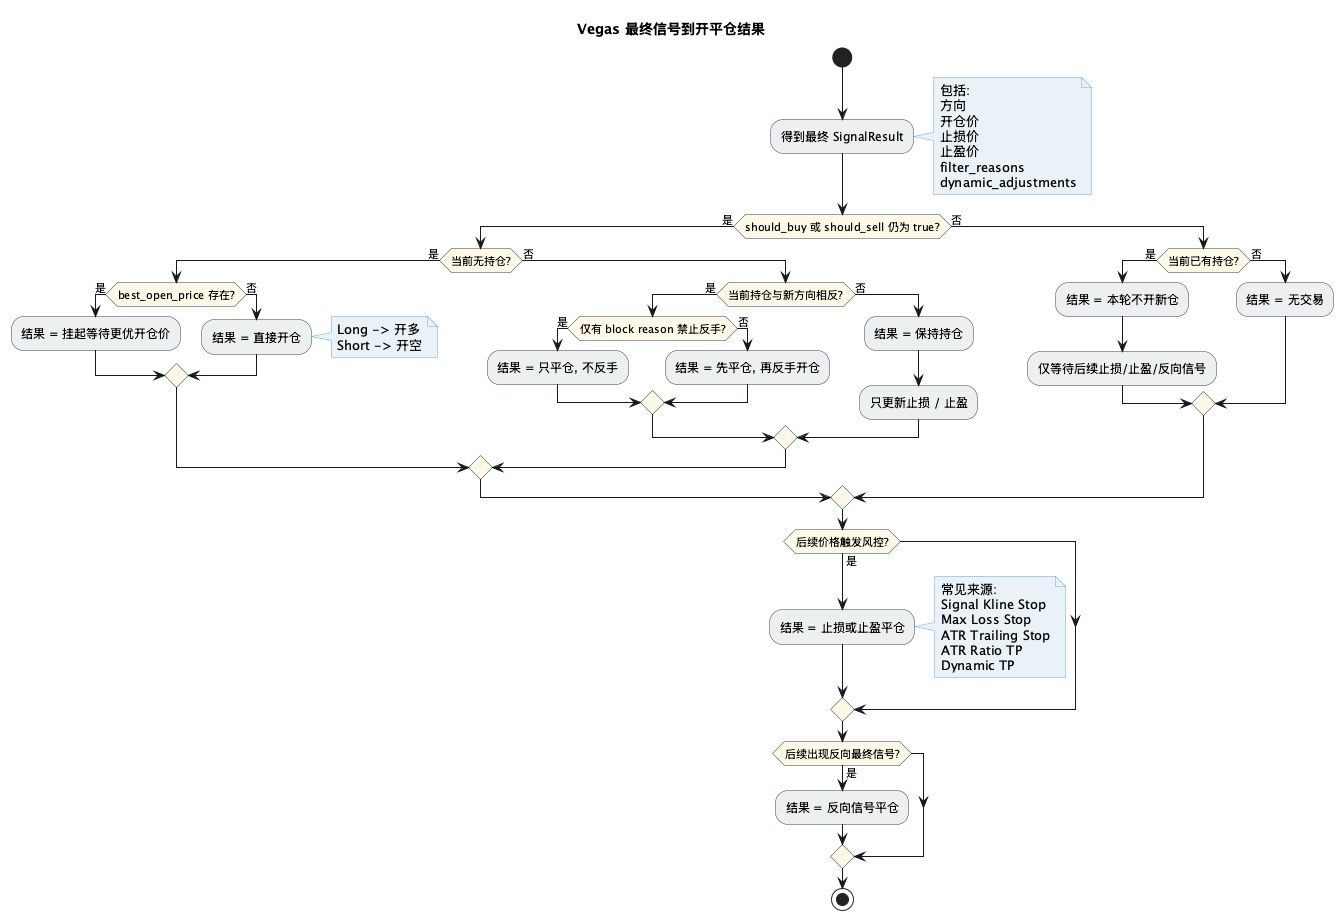

The diagram above was rendered by PlantUML. Its source (embedded in the PNG):
@startuml
title Vegas 最终信号到开平仓结果

skinparam backgroundColor white
skinparam activityBorderColor #2C3E50
skinparam activityBackgroundColor #ECF0F1
skinparam activityDiamondBackgroundColor #FEF9E7
skinparam noteBackgroundColor #EAF2F8
skinparam noteBorderColor #5DADE2

start

:得到最终 SignalResult;
note right
  包括:
  方向
  开仓价
  止损价
  止盈价
  filter_reasons
  dynamic_adjustments
end note

if (should_buy 或 should_sell 仍为 true?) then (是)
  if (当前无持仓?) then (是)
    if (best_open_price 存在?) then (是)
      :结果 = 挂起等待更优开仓价;
    else (否)
      :结果 = 直接开仓;
      note right
        Long -> 开多
        Short -> 开空
      end note
    endif
  else (否)
    if (当前持仓与新方向相反?) then (是)
      if (仅有 block reason 禁止反手?) then (是)
        :结果 = 只平仓, 不反手;
      else (否)
        :结果 = 先平仓, 再反手开仓;
      endif
    else (否)
      :结果 = 保持持仓;
      :只更新止损 / 止盈;
    endif
  endif
else (否)
  if (当前已有持仓?) then (是)
    :结果 = 本轮不开新仓;
    :仅等待后续止损/止盈/反向信号;
  else (否)
    :结果 = 无交易;
  endif
endif

if (后续价格触发风控?) then (是)
  :结果 = 止损或止盈平仓;
  note right
    常见来源:
    Signal Kline Stop
    Max Loss Stop
    ATR Trailing Stop
    ATR Ratio TP
    Dynamic TP
  end note
endif

if (后续出现反向最终信号?) then (是)
  :结果 = 反向信号平仓;
endif

stop

@enduml